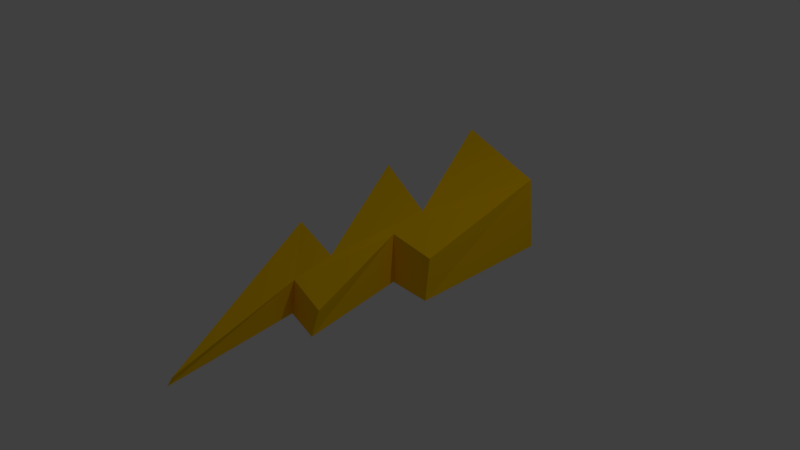 # Source: electricty.blend  (saved by Blender 2.79.0; exported with 4.5.12 LTS)
import bpy
from mathutils import Matrix  # noqa: F401  (used for matrix-valued properties, if any)

bpy.ops.wm.read_factory_settings(use_empty=True)
scene = bpy.context.scene
scene.name = 'Scene'

# ---- collections
col_collection_1 = bpy.data.collections.new('Collection 1'); scene.collection.children.link(col_collection_1)

# ---- materials (node trees are filled in below, after node groups)
mat_yellow_orange = bpy.data.materials.new('Yellow-Orange')
mat_yellow_orange.alpha_threshold = 0.0
mat_yellow_orange.use_transparent_shadow = False
mat_yellow_orange.diffuse_color = (1.0, 0.5841, 0.0, 1.0)
mat_yellow_orange.specular_color = (1.0, 0.1648, 0.0)
mat_yellow_orange.roughness = 0.5
mat_yellow_orange.specular_intensity = 1.0
mat_yellow_orange.line_color = (0.0, 0.0, 0.0, 1.0)

# ---- material node trees

# ---- world
world_world = bpy.data.worlds.new('World'); scene.world = world_world
world_world.color = (0.05088, 0.05088, 0.05088)
world_world.use_sun_shadow = False
world_world.sun_shadow_jitter_overblur = 0.0
world_world.cycles.sampling_method = 'MANUAL'

# ---- cameras
cam_camera = bpy.data.cameras.new('Camera')
cam_camera.clip_end = 100.0
cam_camera.lens = 35.0
cam_camera.sensor_width = 32.0
cam_camera.sensor_height = 18.0
cam_camera.ortho_scale = 7.314
cam_camera.dof.focus_distance = 0.0
cam_camera.dof.aperture_fstop = 128.0

# ---- lights
light_lamp = bpy.data.lights.new('Lamp', 'POINT')
light_lamp.transmission_factor = 0.0
light_lamp.cutoff_distance = 30.0
light_lamp.energy = 100.0
light_lamp.shadow_buffer_clip_start = 1.001
light_lamp.shadow_soft_size = 0.1
light_lamp.shadow_maximum_resolution = 0.006
light_lamp.use_absolute_resolution = True

# ---- meshes
me_cube = bpy.data.meshes.new('Cube')
me_cube.from_pydata([(0.2764, -3.122, -0.3426), (-0.7596, -0.4501, -0.3427), (0.04258, -0.674, -0.3427), (-0.8281, 1.24, -0.3427), (0.9217, 0.1043, -0.3427), (0.8976, 2.208, -0.3427), (-0.5512, 2.721, -0.3427), (0.2768, 0.7298, -0.3427), (0.02182, -1.27, -0.3427), (0.5834, -1.413, -0.3427), (0.3052, 0.1385, -0.3427), (0.3962, -3.108, -0.1652), (-0.7391, -0.5062, 0.369), (0.07439, -0.6811, 0.2591), (-0.8847, 1.157, 0.6399), (0.9263, 0.1671, 0.2314), (0.7921, 2.231, 0.6204), (-0.6771, 2.635, 0.8514), (0.2431, 0.7175, 0.4617), (0.07993, -1.251, 0.1414), (0.6591, -1.349, 0.01904), (0.2974, 0.1545, 0.3409)], [], [(9, 8, 0, 1, 2, 3, 7, 6, 5, 4, 10), (20, 21, 15, 16, 17, 18, 14, 13, 12, 11, 19), (2, 1, 12, 13), (8, 9, 20, 19), (4, 5, 16, 15), (3, 2, 13, 14), (0, 8, 19, 11), (7, 3, 14, 18), (5, 6, 17, 16), (1, 0, 11, 12), (10, 4, 15, 21), (9, 10, 21, 20), (6, 7, 18, 17)])
me_cube.materials.append(mat_yellow_orange)
me_cube.use_remesh_preserve_volume = False
me_cube.use_remesh_preserve_attributes = False
me_cube.use_mirror_vertex_groups = False
me_cube.update()

# ---- objects
ob_electric = bpy.data.objects.new('Electric', me_cube)
ob_lamp = bpy.data.objects.new('Lamp', light_lamp)
ob_camera = bpy.data.objects.new('Camera', cam_camera)

# ---- transforms, parenting, visibility, modifiers, constraints
ob_electric.location = (0.0, 0.0, 0.0)
ob_electric.lock_rotations_4d = False
ob_electric.empty_display_type = 'ARROWS'
ob_electric.lineart.crease_threshold = 0.0
ob_lamp.location = (4.076, 1.005, 5.904)
ob_lamp.rotation_euler = (0.6503, 0.05522, 1.866)
ob_lamp.lock_rotations_4d = False
ob_lamp.empty_display_type = 'ARROWS'
ob_lamp.color = (0.0, 0.0, 0.0, 0.0)
ob_lamp.lineart.crease_threshold = 0.0
ob_camera.location = (7.481, -6.508, 5.344)
ob_camera.rotation_euler = (1.109, 0.0, 0.8149)
ob_camera.lock_rotations_4d = False
ob_camera.empty_display_type = 'ARROWS'
ob_camera.color = (0.0, 0.0, 0.0, 0.0)
ob_camera.display_type = 'WIRE'
ob_camera.lineart.crease_threshold = 0.0

# ---- collection membership
col_collection_1.objects.link(ob_electric)
col_collection_1.objects.link(ob_lamp)
col_collection_1.objects.link(ob_camera)

# ---- scene / render settings (as saved in the file)
scene.camera = ob_camera
scene.frame_start = 1; scene.frame_end = 51; scene.frame_set(1)
scene.render.engine = 'BLENDER_EEVEE_NEXT'
scene.render.resolution_percentage = 50
scene.render.dither_intensity = 0.0
scene.cycles.use_denoising = False
scene.cycles.samples = 128
scene.cycles.sampling_pattern = 'TABULATED_SOBOL'
scene.cycles.use_adaptive_sampling = False
scene.cycles.use_light_tree = False
scene.cycles.blur_glossy = 0.0
scene.cycles.sample_clamp_indirect = 0.0
scene.view_settings.view_transform = 'Standard'
bpy.context.view_layer.update()
